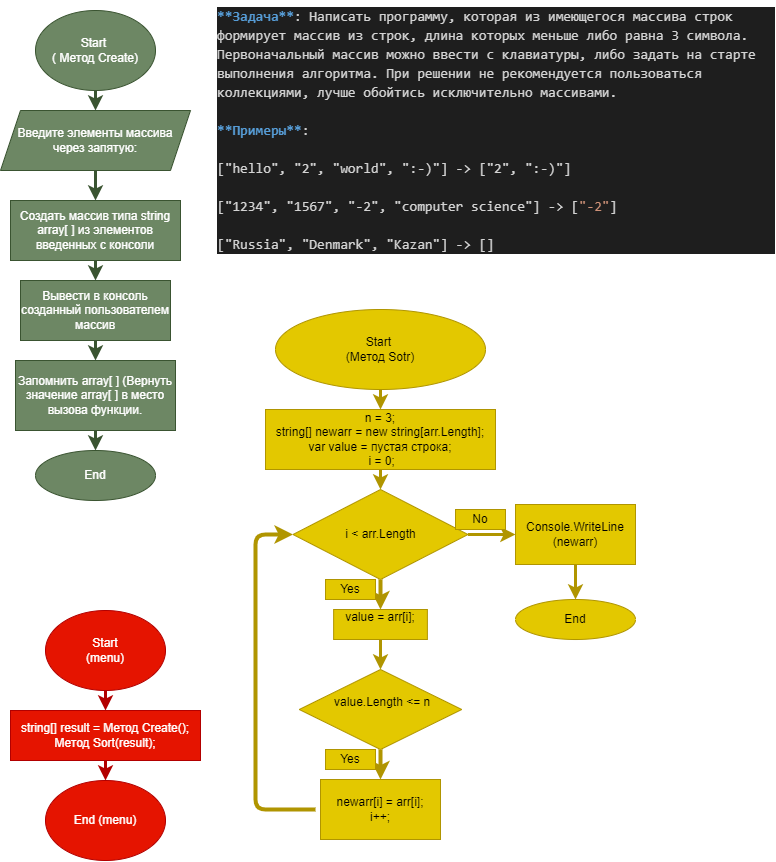

The diagram above was exported from draw.io. Its source (the exported page's mxGraphModel, read from the mxfile embedded in the PNG):
<mxGraphModel dx="870" dy="740" grid="1" gridSize="10" guides="1" tooltips="1" connect="1" arrows="1" fold="1" page="1" pageScale="1" pageWidth="827" pageHeight="1169" math="0" shadow="0">
  <root>
    <mxCell id="0" />
    <mxCell id="1" parent="0" />
    <mxCell id="2" value="&lt;div style=&quot;color: rgb(212, 212, 212); background-color: rgb(30, 30, 30); font-family: consolas, &amp;quot;courier new&amp;quot;, monospace; font-weight: normal; font-size: 14px; line-height: 19px;&quot;&gt;&lt;div&gt;&lt;span style=&quot;color: #569cd6 ; font-weight: bold&quot;&gt;**Задача**&lt;/span&gt;&lt;span style=&quot;color: #d4d4d4&quot;&gt;: Написать программу, которая из имеющегося массива строк формирует массив из строк, длина которых меньше либо равна 3 символа. Первоначальный массив можно ввести с клавиатуры, либо задать на старте выполнения алгоритма. При решении не рекомендуется пользоваться коллекциями, лучше обойтись исключительно массивами.&lt;/span&gt;&lt;/div&gt;&lt;br&gt;&lt;div&gt;&lt;span style=&quot;color: #569cd6 ; font-weight: bold&quot;&gt;**Примеры**&lt;/span&gt;&lt;span style=&quot;color: #d4d4d4&quot;&gt;:&lt;/span&gt;&lt;/div&gt;&lt;br&gt;&lt;div&gt;&lt;span style=&quot;color: #d4d4d4&quot;&gt;[&quot;hello&quot;, &quot;2&quot;, &quot;world&quot;, &quot;:-)&quot;] -&amp;gt; [&quot;2&quot;, &quot;:-)&quot;]&lt;/span&gt;&lt;/div&gt;&lt;br&gt;&lt;div&gt;&lt;span style=&quot;color: #d4d4d4&quot;&gt;[&quot;1234&quot;, &quot;1567&quot;, &quot;-2&quot;, &quot;computer science&quot;] -&amp;gt; [&lt;/span&gt;&lt;span style=&quot;color: #ce9178&quot;&gt;&quot;-2&quot;&lt;/span&gt;&lt;span style=&quot;color: #d4d4d4&quot;&gt;]&lt;/span&gt;&lt;/div&gt;&lt;br&gt;&lt;div&gt;&lt;span style=&quot;color: #d4d4d4&quot;&gt;[&quot;Russia&quot;, &quot;Denmark&quot;, &quot;Kazan&quot;] -&amp;gt; []&lt;/span&gt;&lt;/div&gt;&lt;/div&gt;" style="text;whiteSpace=wrap;html=1;" parent="1" vertex="1">
      <mxGeometry x="240" y="10" width="560" height="120" as="geometry" />
    </mxCell>
    <mxCell id="14" value="" style="edgeStyle=none;html=1;entryX=0.5;entryY=0;entryDx=0;entryDy=0;fillColor=#6d8764;strokeColor=#3A5431;strokeWidth=3;" edge="1" parent="1" source="4" target="5">
      <mxGeometry relative="1" as="geometry" />
    </mxCell>
    <mxCell id="4" value="Start &lt;br&gt;( Метод Create)" style="ellipse;whiteSpace=wrap;html=1;fillColor=#6d8764;fontColor=#ffffff;strokeColor=#3A5431;" vertex="1" parent="1">
      <mxGeometry x="60" y="20" width="120" height="80" as="geometry" />
    </mxCell>
    <mxCell id="15" value="" style="edgeStyle=none;html=1;entryX=0.5;entryY=0;entryDx=0;entryDy=0;fillColor=#6d8764;strokeColor=#3A5431;strokeWidth=3;" edge="1" parent="1" source="5" target="6">
      <mxGeometry relative="1" as="geometry" />
    </mxCell>
    <mxCell id="5" value="Введите элементы массива через запятую:" style="shape=parallelogram;perimeter=parallelogramPerimeter;whiteSpace=wrap;html=1;fixedSize=1;fillColor=#6d8764;fontColor=#ffffff;strokeColor=#3A5431;" vertex="1" parent="1">
      <mxGeometry x="25" y="120" width="190" height="60" as="geometry" />
    </mxCell>
    <mxCell id="17" value="" style="edgeStyle=none;html=1;entryX=0.5;entryY=0;entryDx=0;entryDy=0;fillColor=#6d8764;strokeColor=#3A5431;strokeWidth=3;" edge="1" parent="1" source="6" target="7">
      <mxGeometry relative="1" as="geometry" />
    </mxCell>
    <mxCell id="6" value="Создать массив типа string array[ ] из элементов введенных с консоли" style="rounded=0;whiteSpace=wrap;html=1;fillColor=#6d8764;fontColor=#ffffff;strokeColor=#3A5431;" vertex="1" parent="1">
      <mxGeometry x="35" y="210" width="170" height="60" as="geometry" />
    </mxCell>
    <mxCell id="18" value="" style="edgeStyle=none;html=1;entryX=0.5;entryY=0;entryDx=0;entryDy=0;fillColor=#6d8764;strokeColor=#3A5431;strokeWidth=3;" edge="1" parent="1" source="7" target="8">
      <mxGeometry relative="1" as="geometry" />
    </mxCell>
    <mxCell id="7" value="Вывести в консоль созданный пользователем массив" style="rounded=0;whiteSpace=wrap;html=1;fillColor=#6d8764;fontColor=#ffffff;strokeColor=#3A5431;" vertex="1" parent="1">
      <mxGeometry x="45" y="290" width="150" height="60" as="geometry" />
    </mxCell>
    <mxCell id="19" value="" style="edgeStyle=none;html=1;fillColor=#6d8764;strokeColor=#3A5431;strokeWidth=3;" edge="1" parent="1" source="8" target="9">
      <mxGeometry relative="1" as="geometry" />
    </mxCell>
    <mxCell id="8" value="Запомнить array[ ] (Вернуть значение array[ ] в место вызова функции." style="rounded=0;whiteSpace=wrap;html=1;fillColor=#6d8764;fontColor=#ffffff;strokeColor=#3A5431;" vertex="1" parent="1">
      <mxGeometry x="40" y="370" width="160" height="70" as="geometry" />
    </mxCell>
    <mxCell id="9" value="End" style="ellipse;whiteSpace=wrap;html=1;fillColor=#6d8764;fontColor=#ffffff;strokeColor=#3A5431;" vertex="1" parent="1">
      <mxGeometry x="60" y="460" width="120" height="50" as="geometry" />
    </mxCell>
    <mxCell id="26" value="" style="edgeStyle=none;html=1;fontFamily=Helvetica;fontSize=12;fontColor=default;entryX=0.5;entryY=0;entryDx=0;entryDy=0;fillColor=#e3c800;strokeColor=#B09500;strokeWidth=3;" edge="1" parent="1" source="20" target="21">
      <mxGeometry relative="1" as="geometry" />
    </mxCell>
    <mxCell id="20" value="Start &lt;br&gt;(Метод Sotr)" style="ellipse;whiteSpace=wrap;html=1;fontFamily=Helvetica;fontSize=12;strokeColor=#B09500;fillColor=#e3c800;fontColor=#000000;" vertex="1" parent="1">
      <mxGeometry x="300" y="319" width="210" height="80" as="geometry" />
    </mxCell>
    <mxCell id="27" value="" style="edgeStyle=none;html=1;fontFamily=Helvetica;fontSize=12;fontColor=default;fillColor=#e3c800;strokeColor=#B09500;strokeWidth=3;" edge="1" parent="1" source="21" target="22">
      <mxGeometry relative="1" as="geometry" />
    </mxCell>
    <mxCell id="21" value="n = 3;&lt;br&gt;string[] newarr = new string[arr.Length];&lt;br&gt;&lt;div&gt;var value = пустая строка;&lt;/div&gt;&amp;nbsp;i = 0;" style="rounded=0;whiteSpace=wrap;html=1;fontFamily=Helvetica;fontSize=12;strokeColor=#B09500;fillColor=#e3c800;fontColor=#000000;" vertex="1" parent="1">
      <mxGeometry x="290" y="419" width="230" height="60" as="geometry" />
    </mxCell>
    <mxCell id="28" value="" style="edgeStyle=none;html=1;fontFamily=Helvetica;fontSize=12;fontColor=default;entryX=0.5;entryY=0;entryDx=0;entryDy=0;fillColor=#e3c800;strokeColor=#B09500;strokeWidth=4;" edge="1" parent="1" source="22" target="23">
      <mxGeometry relative="1" as="geometry" />
    </mxCell>
    <mxCell id="39" value="" style="edgeStyle=none;html=1;fontFamily=Helvetica;fontSize=12;fontColor=default;fillColor=#e3c800;strokeColor=#B09500;strokeWidth=3;" edge="1" parent="1" source="22" target="38">
      <mxGeometry relative="1" as="geometry" />
    </mxCell>
    <mxCell id="22" value="i &amp;lt; arr.Length" style="rhombus;whiteSpace=wrap;html=1;fontFamily=Helvetica;fontSize=12;strokeColor=#B09500;fillColor=#e3c800;fontColor=#000000;" vertex="1" parent="1">
      <mxGeometry x="317.5" y="499" width="175" height="90" as="geometry" />
    </mxCell>
    <mxCell id="31" value="" style="edgeStyle=none;html=1;fontFamily=Helvetica;fontSize=12;fontColor=default;fillColor=#e3c800;strokeColor=#B09500;strokeWidth=3;" edge="1" parent="1" source="23" target="24">
      <mxGeometry relative="1" as="geometry" />
    </mxCell>
    <mxCell id="23" value="&lt;div&gt;value = arr[i];&lt;/div&gt;&lt;div&gt;&amp;nbsp; &amp;nbsp; &amp;nbsp; &amp;nbsp;&lt;/div&gt;" style="rounded=0;whiteSpace=wrap;html=1;fontFamily=Helvetica;fontSize=12;strokeColor=#B09500;fillColor=#e3c800;align=center;fontColor=#000000;" vertex="1" parent="1">
      <mxGeometry x="358.13" y="619" width="93.75" height="30" as="geometry" />
    </mxCell>
    <mxCell id="33" value="" style="edgeStyle=none;html=1;fontFamily=Helvetica;fontSize=12;fontColor=default;fillColor=#e3c800;strokeColor=#B09500;strokeWidth=4;" edge="1" parent="1" source="24" target="25">
      <mxGeometry relative="1" as="geometry" />
    </mxCell>
    <mxCell id="24" value="&lt;div&gt;&amp;nbsp;value.Length &amp;lt;= n&lt;/div&gt;&lt;div&gt;&amp;nbsp; &amp;nbsp; &amp;nbsp; &amp;nbsp; &amp;nbsp; &amp;nbsp;&amp;nbsp;&lt;/div&gt;" style="rhombus;whiteSpace=wrap;html=1;fontFamily=Helvetica;fontSize=12;strokeColor=#B09500;fillColor=#e3c800;fontColor=#000000;" vertex="1" parent="1">
      <mxGeometry x="323.75" y="679" width="162.5" height="80" as="geometry" />
    </mxCell>
    <mxCell id="34" style="edgeStyle=none;html=1;entryX=0;entryY=0.5;entryDx=0;entryDy=0;fontFamily=Helvetica;fontSize=12;fontColor=default;fillColor=#e3c800;strokeColor=#B09500;strokeWidth=4;" edge="1" parent="1" target="22">
      <mxGeometry relative="1" as="geometry">
        <mxPoint x="340" y="819" as="sourcePoint" />
        <Array as="points">
          <mxPoint x="280" y="819" />
          <mxPoint x="280" y="544" />
        </Array>
      </mxGeometry>
    </mxCell>
    <mxCell id="25" value="&lt;span&gt;newarr[i] = arr[i];&lt;br&gt;i++;&lt;br&gt;&lt;/span&gt;" style="rounded=0;whiteSpace=wrap;html=1;fontFamily=Helvetica;fontSize=12;strokeColor=#B09500;fillColor=#e3c800;fontColor=#000000;" vertex="1" parent="1">
      <mxGeometry x="345" y="789" width="120" height="60" as="geometry" />
    </mxCell>
    <mxCell id="29" value="Yes" style="text;html=1;strokeColor=#B09500;fillColor=#e3c800;align=center;verticalAlign=middle;whiteSpace=wrap;rounded=0;fontFamily=Helvetica;fontSize=12;fontColor=#000000;" vertex="1" parent="1">
      <mxGeometry x="350" y="589" width="50" height="20" as="geometry" />
    </mxCell>
    <mxCell id="30" value="Yes" style="text;html=1;strokeColor=#B09500;fillColor=#e3c800;align=center;verticalAlign=middle;whiteSpace=wrap;rounded=0;fontFamily=Helvetica;fontSize=12;fontColor=#000000;" vertex="1" parent="1">
      <mxGeometry x="350" y="759" width="50" height="20" as="geometry" />
    </mxCell>
    <mxCell id="36" value="No" style="text;html=1;strokeColor=#B09500;fillColor=#e3c800;align=center;verticalAlign=middle;whiteSpace=wrap;rounded=0;fontFamily=Helvetica;fontSize=12;fontColor=#000000;" vertex="1" parent="1">
      <mxGeometry x="480" y="519" width="50" height="20" as="geometry" />
    </mxCell>
    <mxCell id="41" value="" style="edgeStyle=none;html=1;fontFamily=Helvetica;fontSize=12;fontColor=default;fillColor=#e3c800;strokeColor=#B09500;strokeWidth=3;" edge="1" parent="1" source="38" target="40">
      <mxGeometry relative="1" as="geometry" />
    </mxCell>
    <mxCell id="38" value="Console.WriteLine (newarr)" style="rounded=0;whiteSpace=wrap;html=1;fontFamily=Helvetica;fontSize=12;strokeColor=#B09500;fillColor=#e3c800;fontColor=#000000;" vertex="1" parent="1">
      <mxGeometry x="540" y="514" width="120" height="60" as="geometry" />
    </mxCell>
    <mxCell id="40" value="End" style="ellipse;whiteSpace=wrap;html=1;fontFamily=Helvetica;fontSize=12;strokeColor=#B09500;fillColor=#e3c800;fontColor=#000000;" vertex="1" parent="1">
      <mxGeometry x="540" y="609" width="120" height="40" as="geometry" />
    </mxCell>
    <mxCell id="45" value="" style="edgeStyle=none;html=1;fontFamily=Helvetica;fontSize=12;fontColor=default;fillColor=#e51400;strokeColor=#B20000;strokeWidth=3;" edge="1" parent="1" source="42" target="44">
      <mxGeometry relative="1" as="geometry" />
    </mxCell>
    <mxCell id="42" value="Start&lt;br&gt;(menu)" style="ellipse;whiteSpace=wrap;html=1;fontFamily=Helvetica;fontSize=12;fontColor=#ffffff;strokeColor=#B20000;fillColor=#e51400;" vertex="1" parent="1">
      <mxGeometry x="70" y="620" width="120" height="80" as="geometry" />
    </mxCell>
    <mxCell id="43" value="End (menu)" style="ellipse;whiteSpace=wrap;html=1;fontFamily=Helvetica;fontSize=12;fontColor=#ffffff;strokeColor=#B20000;fillColor=#e51400;" vertex="1" parent="1">
      <mxGeometry x="70" y="790" width="120" height="80" as="geometry" />
    </mxCell>
    <mxCell id="46" value="" style="edgeStyle=none;html=1;fontFamily=Helvetica;fontSize=12;fontColor=default;fillColor=#e51400;strokeColor=#B20000;strokeWidth=3;" edge="1" parent="1" source="44" target="43">
      <mxGeometry relative="1" as="geometry" />
    </mxCell>
    <mxCell id="44" value="&lt;div&gt;string[] result = Метод Create();&lt;/div&gt;&lt;div&gt;Метод Sort(result);&lt;/div&gt;" style="rounded=0;whiteSpace=wrap;html=1;fontFamily=Helvetica;fontSize=12;fontColor=#ffffff;strokeColor=#B20000;fillColor=#e51400;" vertex="1" parent="1">
      <mxGeometry x="35" y="720" width="190" height="50" as="geometry" />
    </mxCell>
  </root>
</mxGraphModel>